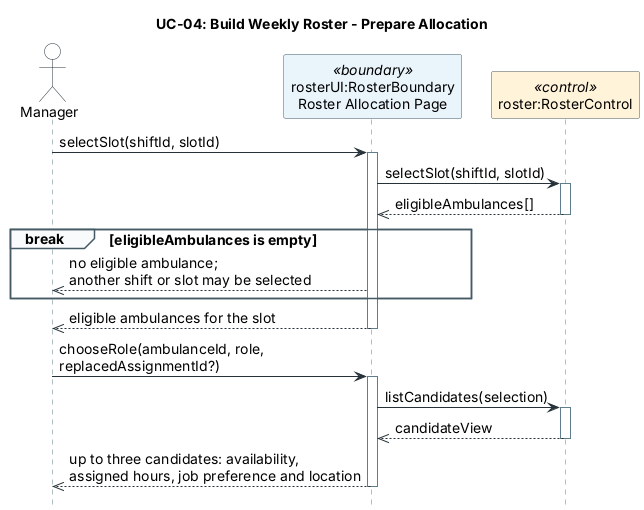

The diagram above was rendered by PlantUML. Its source (embedded in the PNG):
@startuml
hide footbox
skinparam backgroundColor #FFFFFF
skinparam defaultFontName Arial
skinparam defaultFontSize 14
skinparam shadowing false
skinparam maxMessageSize 350
skinparam sequenceMessageAlign left
skinparam BoxPadding 8
skinparam ArrowColor #263238
skinparam NoteBackgroundColor #FFFBEA
skinparam NoteBorderColor #C8BE8A
skinparam sequence {
  LifeLineBorderColor #607D8B
  ParticipantBorderColor #455A64
  ParticipantBackgroundColor #F8FAFC
  ActorBorderColor #263238
  ActorBackgroundColor #FFFFFF
  GroupBorderColor #455A64
  GroupBackgroundColor #F8FAFC
  ActivationBorderColor #455A64
  ActivationBackgroundColor #FFFFFF
}
title UC-04: Build Weekly Roster - Prepare Allocation

' Referenced from uc-04-build-weekly-roster.puml for main 3-6, 4a and 5a1/5a3.
' Result: up to three candidates shown, or no eligible ambulance (4a).
' Supporting reads are SQL comments; SQL is illustrative PostgreSQL.

actor Manager as manager
participant "rosterUI:RosterBoundary\nRoster Allocation Page" as rosterUI <<boundary>> #EAF4FB
participant "roster:RosterControl" as roster <<control>> #FFF3DA

manager -> rosterUI: selectSlot(shiftId, slotId)
activate rosterUI
rosterUI -> roster: selectSlot(shiftId, slotId)
activate roster
/'
-- Find active, available ambulances not used by another slot in this shift
SELECT a.ambulanceNumber FROM Ambulance a
JOIN AmbulanceAvailability u ON u.ambulanceNumber = a.ambulanceNumber
WHERE a.activeStatus = 'active' AND u.shiftID = :shiftId AND u.available
AND NOT EXISTS (SELECT 1 FROM RosterSlot r
  WHERE r.ambulanceNumber = a.ambulanceNumber
    AND r.shiftID = :shiftId AND r.slotID <> :slotId);
'/
roster -->> rosterUI: eligibleAmbulances[]
deactivate roster

break eligibleAmbulances is empty
  ' Alternative 4a: the Manager may select another shift or slot next.
  rosterUI -->> manager: no eligible ambulance;\nanother shift or slot may be selected
end

rosterUI -->> manager: eligible ambulances for the slot
deactivate rosterUI

' Main 5-6; replacedAssignmentId is given when replacing (5a1/5a3).
manager -> rosterUI: chooseRole(ambulanceId, role,\nreplacedAssignmentId?)
activate rosterUI
rosterUI -> roster: listCandidates(selection)
activate roster
/'
-- Retrieve up to three suitable candidates with their assigned hours
SELECT staffID, availability, assignedHours, jobPreference, datedLocation
FROM CandidateOption
WHERE rosterWeek = :week AND shiftID = :shiftId AND role = :role
FETCH FIRST 3 ROWS ONLY;
'/
roster -->> rosterUI: candidateView
deactivate roster
rosterUI -->> manager: up to three candidates: availability,\nassigned hours, job preference and location
deactivate rosterUI
@enduml